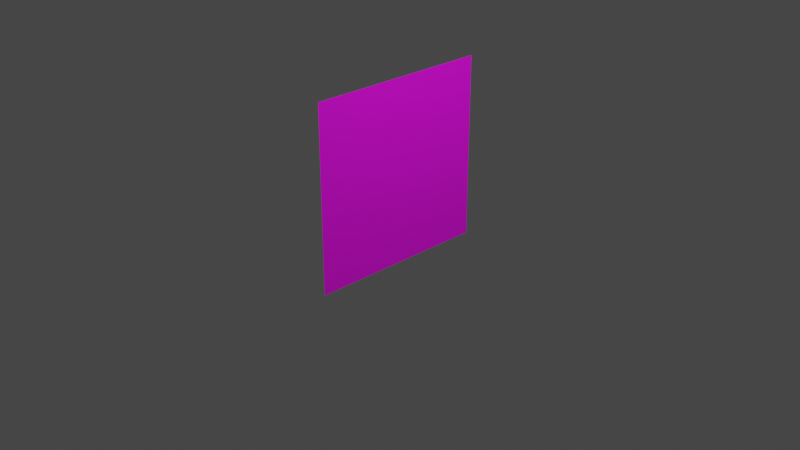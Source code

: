 # Source: grass.blend  (saved by Blender 3.0.42; exported with 4.5.12 LTS)
import bpy
from mathutils import Matrix  # noqa: F401  (used for matrix-valued properties, if any)

bpy.ops.wm.read_factory_settings(use_empty=True)
scene = bpy.context.scene
scene.name = 'Scene'

# ---- collections
col_collection = bpy.data.collections.new('Collection'); scene.collection.children.link(col_collection)

# ---- images (referenced by path relative to the original .blend; pixels are not part of the script)
import os
ASSET_DIR = os.environ.get("B2B_ASSET_DIR", "")  # directory of the original .blend (textures are referenced by path, not embedded)
HERE = os.path.dirname(os.path.abspath(__file__))  # packed textures are extracted next to this script under _unpacked/

def load_image(name, relpath, width, height, colorspace="sRGB"):
    """Load a texture the original file referenced (path relative to the .blend, or extracted next to this script)."""
    p = next((c for c in (os.path.join(HERE, relpath), os.path.join(ASSET_DIR, relpath)) if relpath and os.path.exists(c)), "")
    if p:
        img = bpy.data.images.load(p, check_existing=True)
        img.name = name
    else:  # same state as the original file: an image datablock whose file is absent (Cycles renders it pink)
        img = bpy.data.images.new(name, width, height)
        img.source = "FILE"
        img.filepath = "//" + (relpath or name)
    img.colorspace_settings.name = colorspace
    return img
img_grass_patch_png = load_image('grass_patch.png', 'textures/grass_patch.png', 1024, 1024, 'sRGB')

# ---- materials (node trees are filled in below, after node groups)
mat_material_001 = bpy.data.materials.new('Material.001')
mat_material_001.use_transparent_shadow = False

# ---- material node trees
mat_material_001.use_nodes = True; mat_material_001.node_tree.nodes.clear()
_N = mat_material_001.node_tree.nodes; _L = mat_material_001.node_tree.links
n0 = _N.new('ShaderNodeBsdfPrincipled'); n0.name = 'Principled BSDF'; n0.location = (10, 300)
n0.distribution = 'GGX'
n0.subsurface_method = 'RANDOM_WALK_SKIN'
n0.inputs[3].default_value = 1.45
n0.inputs[27].default_value = (0.0, 0.0, 0.0, 1.0)
n0.inputs[28].default_value = 1.0
n1 = _N.new('ShaderNodeOutputMaterial'); n1.name = 'Material Output'; n1.location = (300, 300)
n2 = _N.new('ShaderNodeTexImage'); n2.name = 'Image Texture'; n2.location = (-280, 275)
n2.image = img_grass_patch_png
_L.new(n0.outputs[0], n1.inputs[0])
_L.new(n2.outputs[0], n0.inputs[0])
n1.is_active_output = True

# ---- world
world_world = bpy.data.worlds.new('World'); scene.world = world_world
world_world.use_nodes = True; world_world.node_tree.nodes.clear()
_N = world_world.node_tree.nodes; _L = world_world.node_tree.links
n0 = _N.new('ShaderNodeOutputWorld'); n0.name = 'World Output'; n0.location = (300, 300)
n1 = _N.new('ShaderNodeBackground'); n1.name = 'Background'; n1.location = (10, 300)
n1.inputs[0].default_value = (0.05088, 0.05088, 0.05088, 1.0)
_L.new(n1.outputs[0], n0.inputs[0])
n0.is_active_output = True
world_world.color = (0.05088, 0.05088, 0.05088)
world_world.use_sun_shadow = False
world_world.sun_shadow_jitter_overblur = 0.0

# ---- cameras
cam_camera = bpy.data.cameras.new('Camera')
cam_camera.clip_end = 100.0
cam_camera.ortho_scale = 7.314

# ---- lights
light_light = bpy.data.lights.new('Light', 'POINT')
light_light.transmission_factor = 0.0
light_light.energy = 1000.0
light_light.shadow_soft_size = 0.1
light_light.shadow_maximum_resolution = 0.006
light_light.use_absolute_resolution = True

# ---- meshes
me_cube_001 = bpy.data.meshes.new('Cube.001')
me_cube_001.from_pydata([(-0.0001, -1.0, -0.5), (-0.0001, -1.0, 1.5), (-0.0001, 1.0, -0.5), (-0.0001, 1.0, 1.5), (0.0001, -1.0, -0.5), (0.0001, -1.0, 1.5), (0.0001, 1.0, -0.5), (0.0001, 1.0, 1.5)], [], [(0, 1, 3, 2), (2, 3, 7, 6), (6, 7, 5, 4), (4, 5, 1, 0), (2, 6, 4, 0), (7, 3, 1, 5)])
_uv = me_cube_001.uv_layers.new(name='UVMap')
_uv.uv.foreach_set('vector', [0.9903, 0.1027, 0.9903, 0.9277, 0.1653, 0.9277, 0.1653, 0.1027, 0.03653, 0.9658, 0.03653, 0.9735, 0.03367, 0.9696, 0.03443, 0.9673, 0.9087, 0.1064, 0.9087, 0.9324, 0.08263, 0.9324, 0.08263, 0.1064, 0.03204, 0.9673, 0.03128, 0.9696, 0.02918, 0.9711, 0.02918, 0.9634, 0.03653, 0.9658, 0.03443, 0.9673, 0.03204, 0.9673, 0.02918, 0.9634, 0.03367, 0.9696, 0.03653, 0.9735, 0.02918, 0.9711, 0.03128, 0.9696])
me_cube_001.materials.append(mat_material_001)
me_cube_001.use_remesh_fix_poles = True
me_cube_001.use_remesh_preserve_attributes = False
me_cube_001.update()

# ---- objects
ob_light = bpy.data.objects.new('Light', light_light)
ob_camera = bpy.data.objects.new('Camera', cam_camera)
ob_cube = bpy.data.objects.new('Cube', me_cube_001)

# ---- transforms, parenting, visibility, modifiers, constraints
ob_light.location = (4.076, 1.005, 5.904)
ob_light.rotation_euler = (0.6503, 0.05522, 1.866)
ob_light.lock_rotations_4d = False
ob_light.empty_display_type = 'ARROWS'
ob_light.color = (0.0, 0.0, 0.0, 0.0)
ob_light.lineart.crease_threshold = 0.0
ob_camera.location = (7.359, -6.926, 4.958)
ob_camera.rotation_euler = (1.109, 0.0, 0.8149)
ob_camera.lock_rotations_4d = False
ob_camera.empty_display_type = 'ARROWS'
ob_camera.color = (0.0, 0.0, 0.0, 0.0)
ob_camera.display_type = 'WIRE'
ob_camera.lineart.crease_threshold = 0.0
ob_cube.location = (0.0, 0.0, 0.0)

# ---- collection membership
col_collection.objects.link(ob_light)
col_collection.objects.link(ob_camera)
col_collection.objects.link(ob_cube)

# ---- scene / render settings (as saved in the file)
scene.camera = ob_camera
scene.frame_start = 1; scene.frame_end = 250; scene.frame_set(1)
scene.render.engine = 'BLENDER_EEVEE_NEXT'
scene.cycles.sampling_pattern = 'TABULATED_SOBOL'
scene.cycles.use_light_tree = False
scene.view_settings.view_transform = 'Filmic'
bpy.context.view_layer.update()
